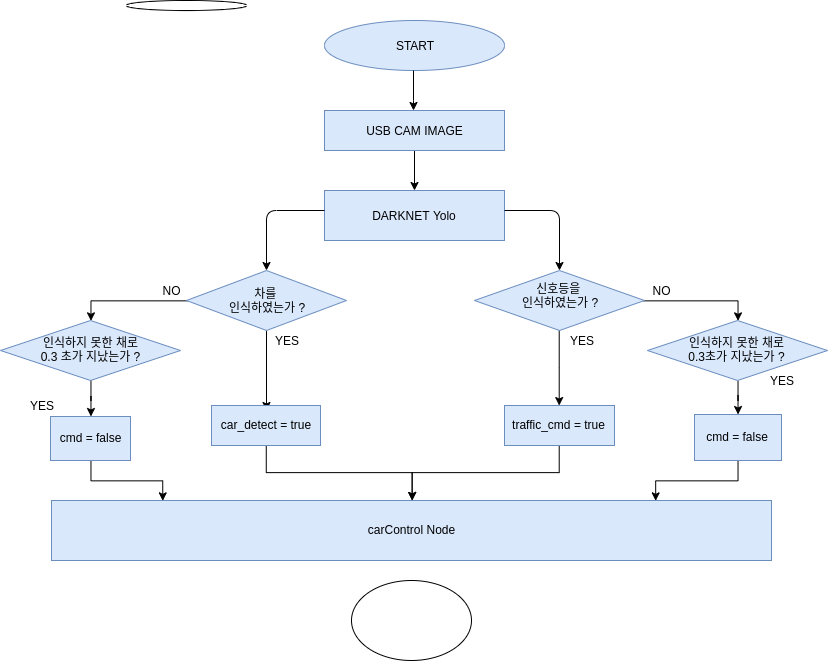

The diagram above was exported from draw.io. Its source (the exported page's mxGraphModel, read from the mxfile embedded in the PNG):
<mxGraphModel dx="2047" dy="682" grid="1" gridSize="10" guides="1" tooltips="1" connect="1" arrows="1" fold="1" page="1" pageScale="1" pageWidth="827" pageHeight="1169" math="0" shadow="0">
  <root>
    <mxCell id="0" />
    <mxCell id="1" parent="0" />
    <mxCell id="_I8g256nuOTWRFiGvsXz-1" value="" style="ellipse;whiteSpace=wrap;html=1;fillColor=#dae8fc;strokeColor=#6c8ebf;" vertex="1" parent="1">
      <mxGeometry x="323" y="20" width="180" height="50" as="geometry" />
    </mxCell>
    <mxCell id="_I8g256nuOTWRFiGvsXz-3" value="START" style="text;html=1;align=center;verticalAlign=middle;whiteSpace=wrap;rounded=0;" vertex="1" parent="1">
      <mxGeometry x="363" y="35" width="100" height="20" as="geometry" />
    </mxCell>
    <mxCell id="_I8g256nuOTWRFiGvsXz-4" value="" style="endArrow=classic;html=1;" edge="1" parent="1">
      <mxGeometry width="50" height="50" relative="1" as="geometry">
        <mxPoint x="412" y="70" as="sourcePoint" />
        <mxPoint x="412" y="110" as="targetPoint" />
        <Array as="points">
          <mxPoint x="412" y="110" />
        </Array>
      </mxGeometry>
    </mxCell>
    <mxCell id="_I8g256nuOTWRFiGvsXz-42" value="" style="edgeStyle=orthogonalEdgeStyle;rounded=0;orthogonalLoop=1;jettySize=auto;html=1;" edge="1" parent="1" source="_I8g256nuOTWRFiGvsXz-5" target="_I8g256nuOTWRFiGvsXz-9">
      <mxGeometry relative="1" as="geometry" />
    </mxCell>
    <mxCell id="_I8g256nuOTWRFiGvsXz-5" value="" style="rounded=0;whiteSpace=wrap;html=1;fillColor=#dae8fc;strokeColor=#6c8ebf;" vertex="1" parent="1">
      <mxGeometry x="323" y="110" width="180" height="40" as="geometry" />
    </mxCell>
    <mxCell id="_I8g256nuOTWRFiGvsXz-6" value="USB CAM IMAGE" style="text;html=1;strokeColor=none;fillColor=none;align=center;verticalAlign=middle;whiteSpace=wrap;rounded=0;" vertex="1" parent="1">
      <mxGeometry x="345" y="120" width="137" height="20" as="geometry" />
    </mxCell>
    <mxCell id="_I8g256nuOTWRFiGvsXz-9" value="" style="rounded=0;whiteSpace=wrap;html=1;fillColor=#dae8fc;strokeColor=#6c8ebf;" vertex="1" parent="1">
      <mxGeometry x="323" y="190" width="180" height="50" as="geometry" />
    </mxCell>
    <mxCell id="_I8g256nuOTWRFiGvsXz-10" value="DARKNET Yolo" style="text;html=1;strokeColor=none;fillColor=none;align=center;verticalAlign=middle;whiteSpace=wrap;rounded=0;" vertex="1" parent="1">
      <mxGeometry x="348" y="205" width="130" height="20" as="geometry" />
    </mxCell>
    <mxCell id="_I8g256nuOTWRFiGvsXz-18" value="" style="endArrow=classic;html=1;exitX=0;exitY=0.4;exitDx=0;exitDy=0;exitPerimeter=0;entryX=0.5;entryY=0;entryDx=0;entryDy=0;" edge="1" parent="1" source="_I8g256nuOTWRFiGvsXz-9" target="_I8g256nuOTWRFiGvsXz-21">
      <mxGeometry width="50" height="50" relative="1" as="geometry">
        <mxPoint x="320" y="210" as="sourcePoint" />
        <mxPoint x="200" y="230" as="targetPoint" />
        <Array as="points">
          <mxPoint x="265" y="210" />
        </Array>
      </mxGeometry>
    </mxCell>
    <mxCell id="_I8g256nuOTWRFiGvsXz-20" value="" style="endArrow=classic;html=1;exitX=1;exitY=0.4;exitDx=0;exitDy=0;exitPerimeter=0;entryX=0.5;entryY=0;entryDx=0;entryDy=0;" edge="1" parent="1" source="_I8g256nuOTWRFiGvsXz-9" target="_I8g256nuOTWRFiGvsXz-22">
      <mxGeometry width="50" height="50" relative="1" as="geometry">
        <mxPoint x="510" y="210" as="sourcePoint" />
        <mxPoint x="620" y="230" as="targetPoint" />
        <Array as="points">
          <mxPoint x="558" y="210" />
        </Array>
      </mxGeometry>
    </mxCell>
    <mxCell id="_I8g256nuOTWRFiGvsXz-36" style="edgeStyle=orthogonalEdgeStyle;rounded=0;orthogonalLoop=1;jettySize=auto;html=1;entryX=0.5;entryY=0;entryDx=0;entryDy=0;" edge="1" parent="1" source="_I8g256nuOTWRFiGvsXz-21" target="_I8g256nuOTWRFiGvsXz-40">
      <mxGeometry relative="1" as="geometry">
        <mxPoint x="40" y="300" as="targetPoint" />
      </mxGeometry>
    </mxCell>
    <mxCell id="_I8g256nuOTWRFiGvsXz-92" style="edgeStyle=orthogonalEdgeStyle;rounded=0;orthogonalLoop=1;jettySize=auto;html=1;" edge="1" parent="1" source="_I8g256nuOTWRFiGvsXz-21">
      <mxGeometry relative="1" as="geometry">
        <mxPoint x="265" y="410" as="targetPoint" />
      </mxGeometry>
    </mxCell>
    <mxCell id="_I8g256nuOTWRFiGvsXz-21" value="" style="rhombus;whiteSpace=wrap;html=1;fillColor=#dae8fc;strokeColor=#6c8ebf;" vertex="1" parent="1">
      <mxGeometry x="185" y="270" width="160" height="60" as="geometry" />
    </mxCell>
    <mxCell id="_I8g256nuOTWRFiGvsXz-28" style="edgeStyle=orthogonalEdgeStyle;rounded=0;orthogonalLoop=1;jettySize=auto;html=1;entryX=0.5;entryY=0;entryDx=0;entryDy=0;" edge="1" parent="1" source="_I8g256nuOTWRFiGvsXz-22" target="_I8g256nuOTWRFiGvsXz-32">
      <mxGeometry relative="1" as="geometry">
        <mxPoint x="603" y="340" as="targetPoint" />
      </mxGeometry>
    </mxCell>
    <mxCell id="_I8g256nuOTWRFiGvsXz-93" style="edgeStyle=orthogonalEdgeStyle;rounded=0;orthogonalLoop=1;jettySize=auto;html=1;entryX=0.5;entryY=0;entryDx=0;entryDy=0;" edge="1" parent="1" source="_I8g256nuOTWRFiGvsXz-22" target="_I8g256nuOTWRFiGvsXz-39">
      <mxGeometry relative="1" as="geometry" />
    </mxCell>
    <mxCell id="_I8g256nuOTWRFiGvsXz-22" value="" style="rhombus;whiteSpace=wrap;html=1;fillColor=#dae8fc;strokeColor=#6c8ebf;" vertex="1" parent="1">
      <mxGeometry x="473" y="270" width="170" height="60" as="geometry" />
    </mxCell>
    <mxCell id="_I8g256nuOTWRFiGvsXz-23" value="차를 &lt;br&gt;인식하였는가 ?&lt;span style=&quot;color: rgba(0 , 0 , 0 , 0) ; font-family: monospace ; font-size: 0px ; white-space: nowrap&quot;&gt;%3CmxGraphModel%3E%3Croot%3E%3CmxCell%20id%3D%220%22%2F%3E%3CmxCell%20id%3D%221%22%20parent%3D%220%22%2F%3E%3CmxCell%20id%3D%222%22%20value%3D%22%22%20style%3D%22endArrow%3Dclassic%3Bhtml%3D1%3BexitX%3D0%3BexitY%3D0.4%3BexitDx%3D0%3BexitDy%3D0%3BexitPerimeter%3D0%3B%22%20edge%3D%221%22%20parent%3D%221%22%3E%3CmxGeometry%20width%3D%2250%22%20height%3D%2250%22%20relative%3D%221%22%20as%3D%22geometry%22%3E%3CmxPoint%20x%3D%22323%22%20y%3D%22210%22%20as%3D%22sourcePoint%22%2F%3E%3CmxPoint%20x%3D%22200%22%20y%3D%22230%22%20as%3D%22targetPoint%22%2F%3E%3CArray%20as%3D%22points%22%3E%3CmxPoint%20x%3D%22200%22%20y%3D%22210%22%2F%3E%3C%2FArray%3E%3C%2FmxGeometry%3E%3C%2FmxCell%3E%3C%2Froot%3E%3C%2FmxGraphModel%3E&lt;/span&gt;&lt;span style=&quot;color: rgba(0 , 0 , 0 , 0) ; font-family: monospace ; font-size: 0px ; white-space: nowrap&quot;&gt;%3CmxGraphModel%3E%3Croot%3E%3CmxCell%20id%3D%220%22%2F%3E%3CmxCell%20id%3D%221%22%20parent%3D%220%22%2F%3E%3CmxCell%20id%3D%222%22%20value%3D%22%22%20style%3D%22endArrow%3Dclassic%3Bhtml%3D1%3BexitX%3D0%3BexitY%3D0.4%3BexitDx%3D0%3BexitDy%3D0%3BexitPerimeter%3D0%3B%22%20edge%3D%221%22%20parent%3D%221%22%3E%3CmxGeometry%20width%3D%2250%22%20height%3D%2250%22%20relative%3D%221%22%20as%3D%22geometry%22%3E%3CmxPoint%20x%3D%22323%22%20y%3D%22210%22%20as%3D%22sourcePoint%22%2F%3E%3CmxPoint%20x%3D%22200%22%20y%3D%22230%22%20as%3D%22targetPoint%22%2F%3E%3CArray%20as%3D%22points%22%3E%3CmxPoint%20x%3D%22200%22%20y%3D%22210%22%2F%3E%3C%2FArray%3E%3C%2FmxGeometry%3E%3C%2FmxCell%3E%3C%2Froot%3E%3C%2FmxGraphModel%3E&lt;/span&gt;" style="text;html=1;strokeColor=none;fillColor=none;align=center;verticalAlign=middle;whiteSpace=wrap;rounded=0;" vertex="1" parent="1">
      <mxGeometry x="210" y="285" width="110" height="30" as="geometry" />
    </mxCell>
    <mxCell id="_I8g256nuOTWRFiGvsXz-25" value="신호등을 &lt;br&gt;인식하였는가 ?" style="text;html=1;strokeColor=none;fillColor=none;align=center;verticalAlign=middle;whiteSpace=wrap;rounded=0;" vertex="1" parent="1">
      <mxGeometry x="503" y="280" width="110" height="30" as="geometry" />
    </mxCell>
    <mxCell id="_I8g256nuOTWRFiGvsXz-29" value="YES" style="text;html=1;strokeColor=none;fillColor=none;align=center;verticalAlign=middle;whiteSpace=wrap;rounded=0;" vertex="1" parent="1">
      <mxGeometry x="265" y="330" width="40" height="20" as="geometry" />
    </mxCell>
    <mxCell id="_I8g256nuOTWRFiGvsXz-30" value="YES" style="text;html=1;strokeColor=none;fillColor=none;align=center;verticalAlign=middle;whiteSpace=wrap;rounded=0;" vertex="1" parent="1">
      <mxGeometry x="560" y="330" width="40" height="20" as="geometry" />
    </mxCell>
    <mxCell id="_I8g256nuOTWRFiGvsXz-87" value="" style="edgeStyle=orthogonalEdgeStyle;rounded=0;orthogonalLoop=1;jettySize=auto;html=1;" edge="1" parent="1" source="_I8g256nuOTWRFiGvsXz-31" target="_I8g256nuOTWRFiGvsXz-66">
      <mxGeometry relative="1" as="geometry" />
    </mxCell>
    <mxCell id="_I8g256nuOTWRFiGvsXz-31" value="car_detect = true" style="rounded=0;whiteSpace=wrap;html=1;fillColor=#dae8fc;strokeColor=#6c8ebf;" vertex="1" parent="1">
      <mxGeometry x="210" y="405" width="109" height="40" as="geometry" />
    </mxCell>
    <mxCell id="_I8g256nuOTWRFiGvsXz-85" value="" style="edgeStyle=orthogonalEdgeStyle;rounded=0;orthogonalLoop=1;jettySize=auto;html=1;" edge="1" parent="1" source="_I8g256nuOTWRFiGvsXz-32" target="_I8g256nuOTWRFiGvsXz-66">
      <mxGeometry relative="1" as="geometry" />
    </mxCell>
    <mxCell id="_I8g256nuOTWRFiGvsXz-32" value="traffic_cmd = true" style="rounded=0;whiteSpace=wrap;html=1;fillColor=#dae8fc;strokeColor=#6c8ebf;" vertex="1" parent="1">
      <mxGeometry x="503" y="405" width="110" height="40" as="geometry" />
    </mxCell>
    <mxCell id="_I8g256nuOTWRFiGvsXz-80" style="edgeStyle=orthogonalEdgeStyle;rounded=0;orthogonalLoop=1;jettySize=auto;html=1;exitX=0.5;exitY=1;exitDx=0;exitDy=0;" edge="1" parent="1" source="_I8g256nuOTWRFiGvsXz-39" target="_I8g256nuOTWRFiGvsXz-56">
      <mxGeometry relative="1" as="geometry" />
    </mxCell>
    <mxCell id="_I8g256nuOTWRFiGvsXz-39" value="인식하지 못한 채로&lt;br&gt;0.3초가 지났는가 ?" style="rhombus;whiteSpace=wrap;html=1;fillColor=#dae8fc;strokeColor=#6c8ebf;" vertex="1" parent="1">
      <mxGeometry x="646" y="320" width="180" height="60" as="geometry" />
    </mxCell>
    <mxCell id="_I8g256nuOTWRFiGvsXz-76" style="edgeStyle=orthogonalEdgeStyle;rounded=0;orthogonalLoop=1;jettySize=auto;html=1;" edge="1" parent="1" source="_I8g256nuOTWRFiGvsXz-40" target="_I8g256nuOTWRFiGvsXz-55">
      <mxGeometry relative="1" as="geometry" />
    </mxCell>
    <mxCell id="_I8g256nuOTWRFiGvsXz-40" value="인식하지 못한 채로&lt;br&gt;0.3 초가 지났는가 ?" style="rhombus;whiteSpace=wrap;html=1;fillColor=#dae8fc;strokeColor=#6c8ebf;" vertex="1" parent="1">
      <mxGeometry x="-1" y="320" width="180" height="60" as="geometry" />
    </mxCell>
    <mxCell id="_I8g256nuOTWRFiGvsXz-44" value="NO" style="text;html=1;strokeColor=none;fillColor=none;align=center;verticalAlign=middle;whiteSpace=wrap;rounded=0;" vertex="1" parent="1">
      <mxGeometry x="150" y="280" width="40" height="20" as="geometry" />
    </mxCell>
    <mxCell id="_I8g256nuOTWRFiGvsXz-45" value="NO" style="text;html=1;strokeColor=none;fillColor=none;align=center;verticalAlign=middle;whiteSpace=wrap;rounded=0;" vertex="1" parent="1">
      <mxGeometry x="640" y="280" width="40" height="20" as="geometry" />
    </mxCell>
    <mxCell id="_I8g256nuOTWRFiGvsXz-77" style="edgeStyle=orthogonalEdgeStyle;rounded=0;orthogonalLoop=1;jettySize=auto;html=1;entryX=0.154;entryY=0;entryDx=0;entryDy=0;entryPerimeter=0;" edge="1" parent="1" source="_I8g256nuOTWRFiGvsXz-55" target="_I8g256nuOTWRFiGvsXz-66">
      <mxGeometry relative="1" as="geometry" />
    </mxCell>
    <mxCell id="_I8g256nuOTWRFiGvsXz-55" value="cmd = false" style="rounded=0;whiteSpace=wrap;html=1;fillColor=#dae8fc;strokeColor=#6c8ebf;" vertex="1" parent="1">
      <mxGeometry x="49" y="416" width="80" height="44" as="geometry" />
    </mxCell>
    <mxCell id="_I8g256nuOTWRFiGvsXz-83" style="edgeStyle=orthogonalEdgeStyle;rounded=0;orthogonalLoop=1;jettySize=auto;html=1;entryX=0.839;entryY=0;entryDx=0;entryDy=0;entryPerimeter=0;" edge="1" parent="1" source="_I8g256nuOTWRFiGvsXz-56" target="_I8g256nuOTWRFiGvsXz-66">
      <mxGeometry relative="1" as="geometry" />
    </mxCell>
    <mxCell id="_I8g256nuOTWRFiGvsXz-56" value="cmd = false" style="rounded=0;whiteSpace=wrap;html=1;fillColor=#dae8fc;strokeColor=#6c8ebf;" vertex="1" parent="1">
      <mxGeometry x="693" y="414" width="87" height="46" as="geometry" />
    </mxCell>
    <mxCell id="_I8g256nuOTWRFiGvsXz-59" value="YES" style="text;html=1;strokeColor=none;fillColor=none;align=center;verticalAlign=middle;whiteSpace=wrap;rounded=0;" vertex="1" parent="1">
      <mxGeometry x="20" y="395" width="40" height="20" as="geometry" />
    </mxCell>
    <mxCell id="_I8g256nuOTWRFiGvsXz-62" value="YES" style="text;html=1;strokeColor=none;fillColor=none;align=center;verticalAlign=middle;whiteSpace=wrap;rounded=0;" vertex="1" parent="1">
      <mxGeometry x="760" y="370" width="40" height="20" as="geometry" />
    </mxCell>
    <mxCell id="_I8g256nuOTWRFiGvsXz-66" value="carControl Node" style="rounded=0;whiteSpace=wrap;html=1;fillColor=#dae8fc;strokeColor=#6c8ebf;" vertex="1" parent="1">
      <mxGeometry x="50" y="500" width="720" height="60" as="geometry" />
    </mxCell>
    <mxCell id="_I8g256nuOTWRFiGvsXz-94" value="" style="ellipse;whiteSpace=wrap;html=1;" vertex="1" parent="1">
      <mxGeometry x="350" y="580" width="120" height="80" as="geometry" />
    </mxCell>
    <mxCell id="_I8g256nuOTWRFiGvsXz-95" value="" style="ellipse;whiteSpace=wrap;html=1;" vertex="1" parent="1">
      <mxGeometry x="125" width="120" height="10" as="geometry" />
    </mxCell>
  </root>
</mxGraphModel>